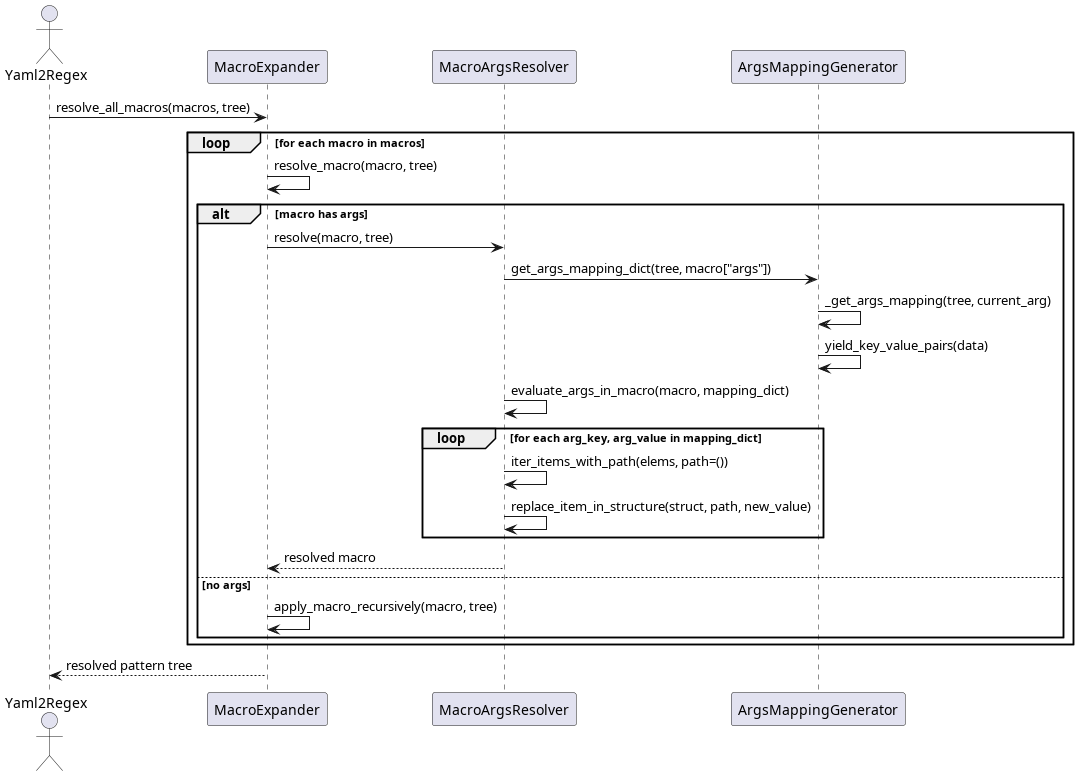

The diagram above was rendered by PlantUML. Its source (embedded in the PNG):
@startuml sequence_diagram_full_macro
actor Yaml2Regex
participant MacroExpander
participant MacroArgsResolver
participant ArgsMappingGenerator

Yaml2Regex -> MacroExpander : resolve_all_macros(macros, tree)
loop for each macro in macros
    MacroExpander -> MacroExpander : resolve_macro(macro, tree)
    alt macro has args
        MacroExpander -> MacroArgsResolver : resolve(macro, tree)
        MacroArgsResolver -> ArgsMappingGenerator : get_args_mapping_dict(tree, macro["args"])
        ArgsMappingGenerator -> ArgsMappingGenerator : _get_args_mapping(tree, current_arg)
        ArgsMappingGenerator -> ArgsMappingGenerator : yield_key_value_pairs(data)
        MacroArgsResolver -> MacroArgsResolver : evaluate_args_in_macro(macro, mapping_dict)
        loop for each arg_key, arg_value in mapping_dict
            MacroArgsResolver -> MacroArgsResolver : iter_items_with_path(elems, path=())
            MacroArgsResolver -> MacroArgsResolver : replace_item_in_structure(struct, path, new_value)
        end
        MacroExpander <-- MacroArgsResolver : resolved macro
    else no args
        MacroExpander -> MacroExpander : apply_macro_recursively(macro, tree)
    end
end
MacroExpander --> Yaml2Regex : resolved pattern tree

@enduml